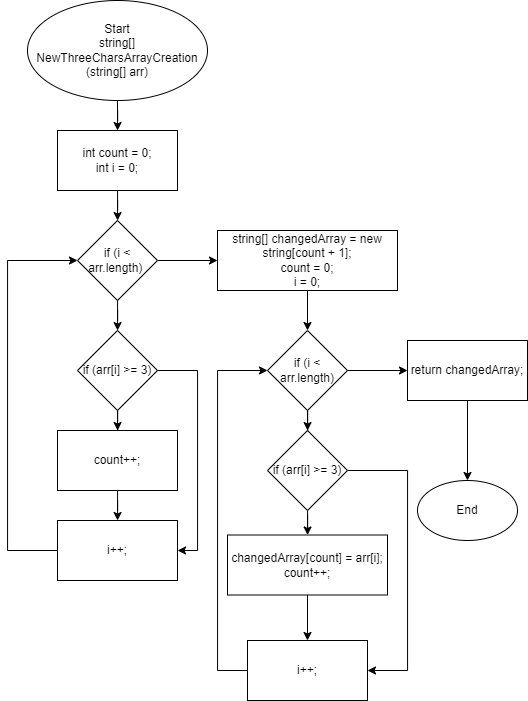

The diagram above was exported from draw.io. Its source (the exported page's mxGraphModel, read from the mxfile embedded in the PNG):
<mxGraphModel dx="1221" dy="676" grid="1" gridSize="10" guides="1" tooltips="1" connect="1" arrows="1" fold="1" page="1" pageScale="1" pageWidth="827" pageHeight="1169" math="0" shadow="0">
  <root>
    <mxCell id="0" />
    <mxCell id="1" parent="0" />
    <mxCell id="_57sQmOLnGuL4h_0cP-R-3" value="" style="edgeStyle=orthogonalEdgeStyle;rounded=0;orthogonalLoop=1;jettySize=auto;html=1;" parent="1" source="_57sQmOLnGuL4h_0cP-R-1" target="_57sQmOLnGuL4h_0cP-R-2" edge="1">
      <mxGeometry relative="1" as="geometry" />
    </mxCell>
    <mxCell id="_57sQmOLnGuL4h_0cP-R-1" value="Start&lt;br&gt;string[] NewThreeCharsArrayCreation (string[] arr)" style="ellipse;whiteSpace=wrap;html=1;" parent="1" vertex="1">
      <mxGeometry x="310" y="20" width="180" height="100" as="geometry" />
    </mxCell>
    <mxCell id="_57sQmOLnGuL4h_0cP-R-5" value="" style="edgeStyle=orthogonalEdgeStyle;rounded=0;orthogonalLoop=1;jettySize=auto;html=1;" parent="1" source="_57sQmOLnGuL4h_0cP-R-2" target="_57sQmOLnGuL4h_0cP-R-4" edge="1">
      <mxGeometry relative="1" as="geometry" />
    </mxCell>
    <mxCell id="_57sQmOLnGuL4h_0cP-R-2" value="int count = 0;&lt;br&gt;int i = 0;" style="whiteSpace=wrap;html=1;" parent="1" vertex="1">
      <mxGeometry x="340" y="150" width="120" height="60" as="geometry" />
    </mxCell>
    <mxCell id="_57sQmOLnGuL4h_0cP-R-7" value="" style="edgeStyle=orthogonalEdgeStyle;rounded=0;orthogonalLoop=1;jettySize=auto;html=1;" parent="1" source="_57sQmOLnGuL4h_0cP-R-4" target="_57sQmOLnGuL4h_0cP-R-6" edge="1">
      <mxGeometry relative="1" as="geometry" />
    </mxCell>
    <mxCell id="vtCblc8px3lcCJVKCmiA-2" value="" style="edgeStyle=orthogonalEdgeStyle;rounded=0;orthogonalLoop=1;jettySize=auto;html=1;" edge="1" parent="1" source="_57sQmOLnGuL4h_0cP-R-4" target="vtCblc8px3lcCJVKCmiA-1">
      <mxGeometry relative="1" as="geometry" />
    </mxCell>
    <mxCell id="_57sQmOLnGuL4h_0cP-R-4" value="if (i &amp;lt; arr.length)&amp;nbsp;" style="rhombus;whiteSpace=wrap;html=1;" parent="1" vertex="1">
      <mxGeometry x="360" y="240" width="80" height="80" as="geometry" />
    </mxCell>
    <mxCell id="_57sQmOLnGuL4h_0cP-R-12" value="" style="edgeStyle=orthogonalEdgeStyle;rounded=0;orthogonalLoop=1;jettySize=auto;html=1;" parent="1" source="_57sQmOLnGuL4h_0cP-R-6" target="_57sQmOLnGuL4h_0cP-R-11" edge="1">
      <mxGeometry relative="1" as="geometry" />
    </mxCell>
    <mxCell id="_57sQmOLnGuL4h_0cP-R-15" style="edgeStyle=orthogonalEdgeStyle;rounded=0;orthogonalLoop=1;jettySize=auto;html=1;" parent="1" source="_57sQmOLnGuL4h_0cP-R-6" edge="1">
      <mxGeometry relative="1" as="geometry">
        <mxPoint x="460" y="570" as="targetPoint" />
        <Array as="points">
          <mxPoint x="480" y="390" />
          <mxPoint x="480" y="570" />
          <mxPoint x="460" y="570" />
        </Array>
      </mxGeometry>
    </mxCell>
    <mxCell id="_57sQmOLnGuL4h_0cP-R-6" value="if (arr[i] &amp;gt;= 3)" style="rhombus;whiteSpace=wrap;html=1;" parent="1" vertex="1">
      <mxGeometry x="360" y="350" width="80" height="80" as="geometry" />
    </mxCell>
    <mxCell id="_57sQmOLnGuL4h_0cP-R-14" value="" style="edgeStyle=orthogonalEdgeStyle;rounded=0;orthogonalLoop=1;jettySize=auto;html=1;" parent="1" source="_57sQmOLnGuL4h_0cP-R-11" target="_57sQmOLnGuL4h_0cP-R-13" edge="1">
      <mxGeometry relative="1" as="geometry" />
    </mxCell>
    <mxCell id="_57sQmOLnGuL4h_0cP-R-11" value="count++;" style="whiteSpace=wrap;html=1;" parent="1" vertex="1">
      <mxGeometry x="340" y="450" width="120" height="60" as="geometry" />
    </mxCell>
    <mxCell id="_57sQmOLnGuL4h_0cP-R-16" style="edgeStyle=orthogonalEdgeStyle;rounded=0;orthogonalLoop=1;jettySize=auto;html=1;" parent="1" source="_57sQmOLnGuL4h_0cP-R-13" target="_57sQmOLnGuL4h_0cP-R-4" edge="1">
      <mxGeometry relative="1" as="geometry">
        <mxPoint x="310" y="270" as="targetPoint" />
        <Array as="points">
          <mxPoint x="290" y="570" />
          <mxPoint x="290" y="280" />
        </Array>
      </mxGeometry>
    </mxCell>
    <mxCell id="_57sQmOLnGuL4h_0cP-R-13" value="i++;" style="whiteSpace=wrap;html=1;" parent="1" vertex="1">
      <mxGeometry x="340" y="540" width="120" height="60" as="geometry" />
    </mxCell>
    <mxCell id="vtCblc8px3lcCJVKCmiA-4" value="" style="edgeStyle=orthogonalEdgeStyle;rounded=0;orthogonalLoop=1;jettySize=auto;html=1;" edge="1" parent="1" source="vtCblc8px3lcCJVKCmiA-1" target="vtCblc8px3lcCJVKCmiA-3">
      <mxGeometry relative="1" as="geometry" />
    </mxCell>
    <mxCell id="vtCblc8px3lcCJVKCmiA-1" value="string[] changedArray = new string[count + 1];&lt;br&gt;count = 0;&lt;br&gt;i = 0;" style="whiteSpace=wrap;html=1;" vertex="1" parent="1">
      <mxGeometry x="500" y="250" width="180" height="60" as="geometry" />
    </mxCell>
    <mxCell id="vtCblc8px3lcCJVKCmiA-6" value="" style="edgeStyle=orthogonalEdgeStyle;rounded=0;orthogonalLoop=1;jettySize=auto;html=1;" edge="1" parent="1" source="vtCblc8px3lcCJVKCmiA-3" target="vtCblc8px3lcCJVKCmiA-5">
      <mxGeometry relative="1" as="geometry" />
    </mxCell>
    <mxCell id="vtCblc8px3lcCJVKCmiA-14" value="" style="edgeStyle=orthogonalEdgeStyle;rounded=0;orthogonalLoop=1;jettySize=auto;html=1;" edge="1" parent="1" source="vtCblc8px3lcCJVKCmiA-3" target="vtCblc8px3lcCJVKCmiA-13">
      <mxGeometry relative="1" as="geometry" />
    </mxCell>
    <mxCell id="vtCblc8px3lcCJVKCmiA-3" value="if (i &amp;lt; arr.length)" style="rhombus;whiteSpace=wrap;html=1;" vertex="1" parent="1">
      <mxGeometry x="550" y="350" width="80" height="80" as="geometry" />
    </mxCell>
    <mxCell id="vtCblc8px3lcCJVKCmiA-8" value="" style="edgeStyle=orthogonalEdgeStyle;rounded=0;orthogonalLoop=1;jettySize=auto;html=1;" edge="1" parent="1" source="vtCblc8px3lcCJVKCmiA-5" target="vtCblc8px3lcCJVKCmiA-7">
      <mxGeometry relative="1" as="geometry" />
    </mxCell>
    <mxCell id="vtCblc8px3lcCJVKCmiA-12" style="edgeStyle=orthogonalEdgeStyle;rounded=0;orthogonalLoop=1;jettySize=auto;html=1;entryX=1;entryY=0.5;entryDx=0;entryDy=0;" edge="1" parent="1" source="vtCblc8px3lcCJVKCmiA-5" target="vtCblc8px3lcCJVKCmiA-9">
      <mxGeometry relative="1" as="geometry">
        <mxPoint x="680" y="690" as="targetPoint" />
        <Array as="points">
          <mxPoint x="690" y="490" />
          <mxPoint x="690" y="690" />
        </Array>
      </mxGeometry>
    </mxCell>
    <mxCell id="vtCblc8px3lcCJVKCmiA-5" value="if (arr[i] &amp;gt;= 3)" style="rhombus;whiteSpace=wrap;html=1;" vertex="1" parent="1">
      <mxGeometry x="550" y="450" width="80" height="80" as="geometry" />
    </mxCell>
    <mxCell id="vtCblc8px3lcCJVKCmiA-10" value="" style="edgeStyle=orthogonalEdgeStyle;rounded=0;orthogonalLoop=1;jettySize=auto;html=1;" edge="1" parent="1" source="vtCblc8px3lcCJVKCmiA-7" target="vtCblc8px3lcCJVKCmiA-9">
      <mxGeometry relative="1" as="geometry" />
    </mxCell>
    <mxCell id="vtCblc8px3lcCJVKCmiA-7" value="changedArray[count] = arr[i];&lt;br&gt;count++;" style="whiteSpace=wrap;html=1;" vertex="1" parent="1">
      <mxGeometry x="510" y="554.5" width="160" height="60" as="geometry" />
    </mxCell>
    <mxCell id="vtCblc8px3lcCJVKCmiA-11" style="edgeStyle=orthogonalEdgeStyle;rounded=0;orthogonalLoop=1;jettySize=auto;html=1;entryX=0;entryY=0.5;entryDx=0;entryDy=0;" edge="1" parent="1" source="vtCblc8px3lcCJVKCmiA-9" target="vtCblc8px3lcCJVKCmiA-3">
      <mxGeometry relative="1" as="geometry">
        <mxPoint x="540" y="390" as="targetPoint" />
        <Array as="points">
          <mxPoint x="500" y="690" />
          <mxPoint x="500" y="390" />
        </Array>
      </mxGeometry>
    </mxCell>
    <mxCell id="vtCblc8px3lcCJVKCmiA-9" value="i++;" style="whiteSpace=wrap;html=1;" vertex="1" parent="1">
      <mxGeometry x="530" y="660" width="120" height="60" as="geometry" />
    </mxCell>
    <mxCell id="vtCblc8px3lcCJVKCmiA-16" value="" style="edgeStyle=orthogonalEdgeStyle;rounded=0;orthogonalLoop=1;jettySize=auto;html=1;" edge="1" parent="1" source="vtCblc8px3lcCJVKCmiA-13" target="vtCblc8px3lcCJVKCmiA-15">
      <mxGeometry relative="1" as="geometry" />
    </mxCell>
    <mxCell id="vtCblc8px3lcCJVKCmiA-13" value="return changedArray;" style="whiteSpace=wrap;html=1;" vertex="1" parent="1">
      <mxGeometry x="690" y="360" width="120" height="60" as="geometry" />
    </mxCell>
    <mxCell id="vtCblc8px3lcCJVKCmiA-15" value="End" style="ellipse;whiteSpace=wrap;html=1;" vertex="1" parent="1">
      <mxGeometry x="700" y="500" width="100" height="60" as="geometry" />
    </mxCell>
  </root>
</mxGraphModel>